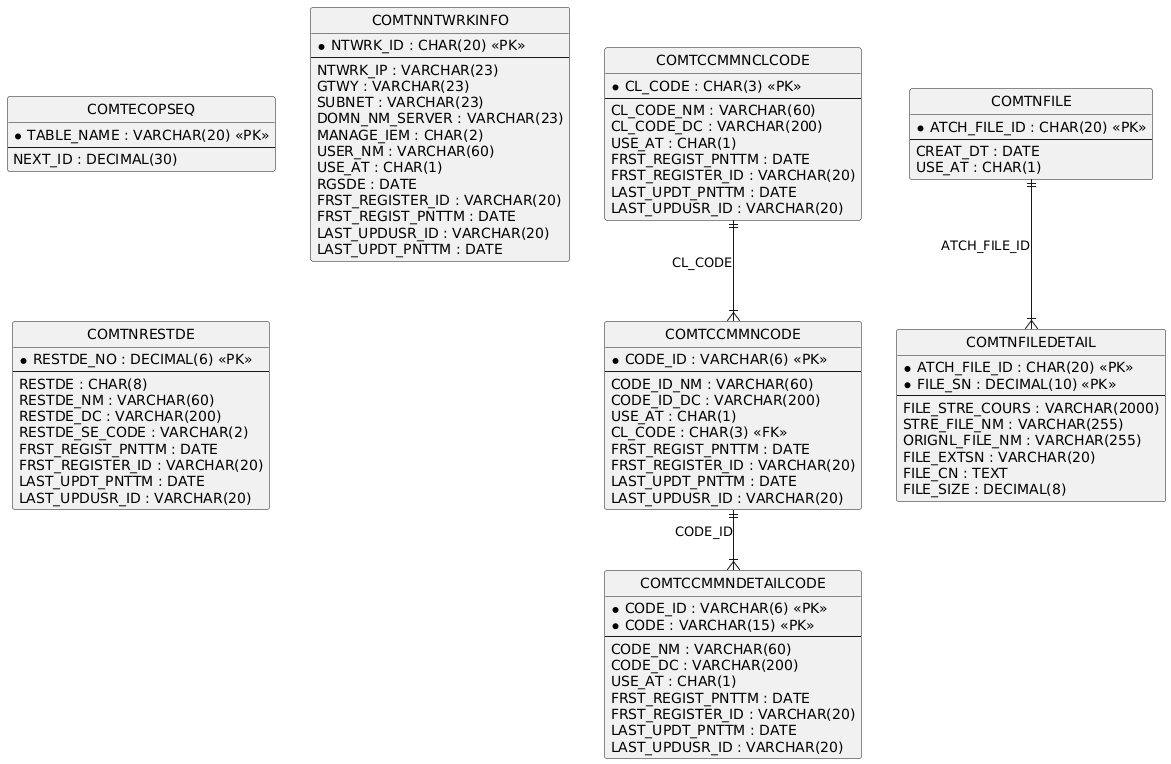

The diagram above was rendered by PlantUML. Its source (embedded in the PNG):
@startuml
hide circle
skinparam linetype ortho

entity "COMTECOPSEQ" as COMTECOPSEQ {
  * TABLE_NAME : VARCHAR(20) <<PK>>
  --
  NEXT_ID : DECIMAL(30)
}

entity "COMTNNTWRKINFO" as COMTNNTWRKINFO {
  * NTWRK_ID : CHAR(20) <<PK>>
  --
  NTWRK_IP : VARCHAR(23)
  GTWY : VARCHAR(23)
  SUBNET : VARCHAR(23)
  DOMN_NM_SERVER : VARCHAR(23)
  MANAGE_IEM : CHAR(2)
  USER_NM : VARCHAR(60)
  USE_AT : CHAR(1)
  RGSDE : DATE
  FRST_REGISTER_ID : VARCHAR(20)
  FRST_REGIST_PNTTM : DATE
  LAST_UPDUSR_ID : VARCHAR(20)
  LAST_UPDT_PNTTM : DATE
}

entity "COMTNRESTDE" as COMTNRESTDE {
  * RESTDE_NO : DECIMAL(6) <<PK>>
  --
  RESTDE : CHAR(8)
  RESTDE_NM : VARCHAR(60)
  RESTDE_DC : VARCHAR(200)
  RESTDE_SE_CODE : VARCHAR(2)
  FRST_REGIST_PNTTM : DATE
  FRST_REGISTER_ID : VARCHAR(20)
  LAST_UPDT_PNTTM : DATE
  LAST_UPDUSR_ID : VARCHAR(20)
}

entity "COMTCCMMNCLCODE" as COMTCCMMNCLCODE {
  * CL_CODE : CHAR(3) <<PK>>
  --
  CL_CODE_NM : VARCHAR(60)
  CL_CODE_DC : VARCHAR(200)
  USE_AT : CHAR(1)
  FRST_REGIST_PNTTM : DATE
  FRST_REGISTER_ID : VARCHAR(20)
  LAST_UPDT_PNTTM : DATE
  LAST_UPDUSR_ID : VARCHAR(20)
}

entity "COMTCCMMNCODE" as COMTCCMMNCODE {
  * CODE_ID : VARCHAR(6) <<PK>>
  --
  CODE_ID_NM : VARCHAR(60)
  CODE_ID_DC : VARCHAR(200)
  USE_AT : CHAR(1)
  CL_CODE : CHAR(3) <<FK>>
  FRST_REGIST_PNTTM : DATE
  FRST_REGISTER_ID : VARCHAR(20)
  LAST_UPDT_PNTTM : DATE
  LAST_UPDUSR_ID : VARCHAR(20)
}

entity "COMTCCMMNDETAILCODE" as COMTCCMMNDETAILCODE {
  * CODE_ID : VARCHAR(6) <<PK>>
  * CODE : VARCHAR(15) <<PK>>
  --
  CODE_NM : VARCHAR(60)
  CODE_DC : VARCHAR(200)
  USE_AT : CHAR(1)
  FRST_REGIST_PNTTM : DATE
  FRST_REGISTER_ID : VARCHAR(20)
  LAST_UPDT_PNTTM : DATE
  LAST_UPDUSR_ID : VARCHAR(20)
}

entity "COMTNFILE" as COMTNFILE {
  * ATCH_FILE_ID : CHAR(20) <<PK>>
  --
  CREAT_DT : DATE
  USE_AT : CHAR(1)
}

entity "COMTNFILEDETAIL" as COMTNFILEDETAIL {
  * ATCH_FILE_ID : CHAR(20) <<PK>>
  * FILE_SN : DECIMAL(10) <<PK>>
  --
  FILE_STRE_COURS : VARCHAR(2000)
  STRE_FILE_NM : VARCHAR(255)
  ORIGNL_FILE_NM : VARCHAR(255)
  FILE_EXTSN : VARCHAR(20)
  FILE_CN : TEXT
  FILE_SIZE : DECIMAL(8)
}

COMTCCMMNCLCODE ||--|{ COMTCCMMNCODE : "CL_CODE"
COMTCCMMNCODE ||--|{ COMTCCMMNDETAILCODE : "CODE_ID"
COMTNFILE ||--|{ COMTNFILEDETAIL : "ATCH_FILE_ID"
@enduml